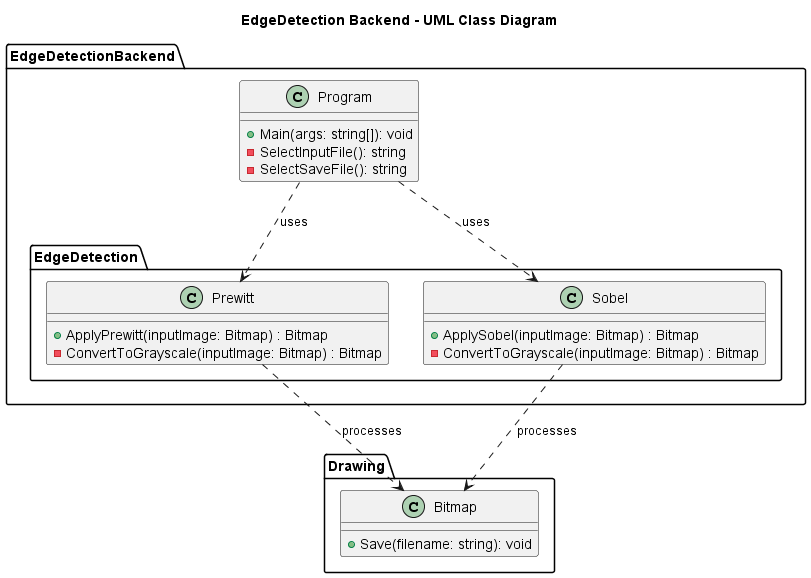

The diagram above was rendered by PlantUML. Its source (embedded in the PNG):
@startuml test
title EdgeDetection Backend - UML Class Diagram

package EdgeDetectionBackend {
    package EdgeDetection {
        class Prewitt {
            + ApplyPrewitt(inputImage: Bitmap) : Bitmap
            - ConvertToGrayscale(inputImage: Bitmap) : Bitmap
        }

        class Sobel {
            + ApplySobel(inputImage: Bitmap) : Bitmap
            - ConvertToGrayscale(inputImage: Bitmap) : Bitmap
        }
    }

    class Program {
        + Main(args: string[]): void
        - SelectInputFile(): string
        - SelectSaveFile(): string
    }
}

package Drawing {
    class Bitmap {
        + Save(filename: string): void
    }
}

Program ..> EdgeDetectionBackend.EdgeDetection.Prewitt : "uses"
Program ..> EdgeDetectionBackend.EdgeDetection.Sobel : "uses"
EdgeDetectionBackend.EdgeDetection.Prewitt ..> Bitmap : "processes"
EdgeDetectionBackend.EdgeDetection.Sobel ..> Bitmap : "processes"

@enduml